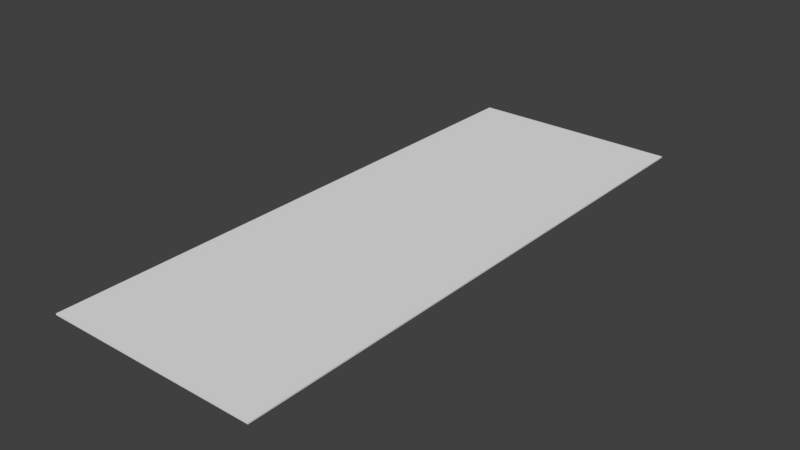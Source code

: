 # Source: Street.blend  (saved by Blender 2.79.0; exported with 4.5.12 LTS)
import bpy
from mathutils import Matrix  # noqa: F401  (used for matrix-valued properties, if any)

bpy.ops.wm.read_factory_settings(use_empty=True)
scene = bpy.context.scene
scene.name = 'Scene'

# ---- collections
col_collection_1 = bpy.data.collections.new('Collection 1'); scene.collection.children.link(col_collection_1)

# ---- world
world_world = bpy.data.worlds.new('World'); scene.world = world_world
world_world.color = (0.05088, 0.05088, 0.05088)
world_world.use_sun_shadow = False
world_world.sun_shadow_jitter_overblur = 0.0
world_world.cycles.sampling_method = 'MANUAL'

# ---- meshes
me_cube_005 = bpy.data.meshes.new('Cube.005')
me_cube_005.from_pydata([(-0.75, -2.0, 0.0), (-0.75, -2.0, 0.01), (-0.75, 2.0, 0.0), (-0.75, 2.0, 0.01), (0.75, -2.0, 0.0), (0.75, -2.0, 0.01), (0.75, 2.0, 0.0), (0.75, 2.0, 0.01)], [], [(0, 1, 3, 2), (2, 3, 7, 6), (6, 7, 5, 4), (4, 5, 1, 0), (2, 6, 4, 0), (7, 3, 1, 5)])
me_cube_005.use_remesh_preserve_volume = False
me_cube_005.use_remesh_preserve_attributes = False
me_cube_005.use_mirror_vertex_groups = False
me_cube_005.update()

# ---- objects
ob_cube = bpy.data.objects.new('Cube', me_cube_005)

# ---- transforms, parenting, visibility, modifiers, constraints
ob_cube.location = (0.0, 0.0, 0.0)
ob_cube.lineart.crease_threshold = 0.0

# ---- collection membership
col_collection_1.objects.link(ob_cube)

# ---- scene / render settings (as saved in the file)
scene.frame_start = 1; scene.frame_end = 250; scene.frame_set(1)
scene.render.engine = 'BLENDER_EEVEE_NEXT'
scene.render.resolution_percentage = 50
scene.render.dither_intensity = 0.0
scene.cycles.use_denoising = False
scene.cycles.samples = 128
scene.cycles.sampling_pattern = 'TABULATED_SOBOL'
scene.cycles.use_adaptive_sampling = False
scene.cycles.use_light_tree = False
scene.cycles.blur_glossy = 0.0
scene.cycles.sample_clamp_indirect = 0.0
scene.view_settings.view_transform = 'Standard'
bpy.context.view_layer.update()

# ---- added for rendering (the .blend has no active camera and no usable light): camera, sun
cam_auto = bpy.data.cameras.new('AutoCamera')
cam_auto.lens = 50.0
cam_auto.sensor_width = 36.0
cam_auto.clip_end = 1000.0
ob_auto_camera = bpy.data.objects.new('AutoCamera', cam_auto)
scene.collection.objects.link(ob_auto_camera)
ob_auto_camera.location = (3.95257, -4.74309, 3.16706)
ob_auto_camera.rotation_euler = (1.09748, -7.21219e-08, 0.694738)
scene.camera = ob_auto_camera
light_auto_sun = bpy.data.lights.new('AutoSun', 'SUN')
light_auto_sun.energy = 3.0
light_auto_sun.angle = 0.0523599
ob_auto_sun = bpy.data.objects.new('AutoSun', light_auto_sun)
scene.collection.objects.link(ob_auto_sun)
ob_auto_sun.rotation_euler = (0.872665, 0.174533, 0.523599)
bpy.context.view_layer.update()
